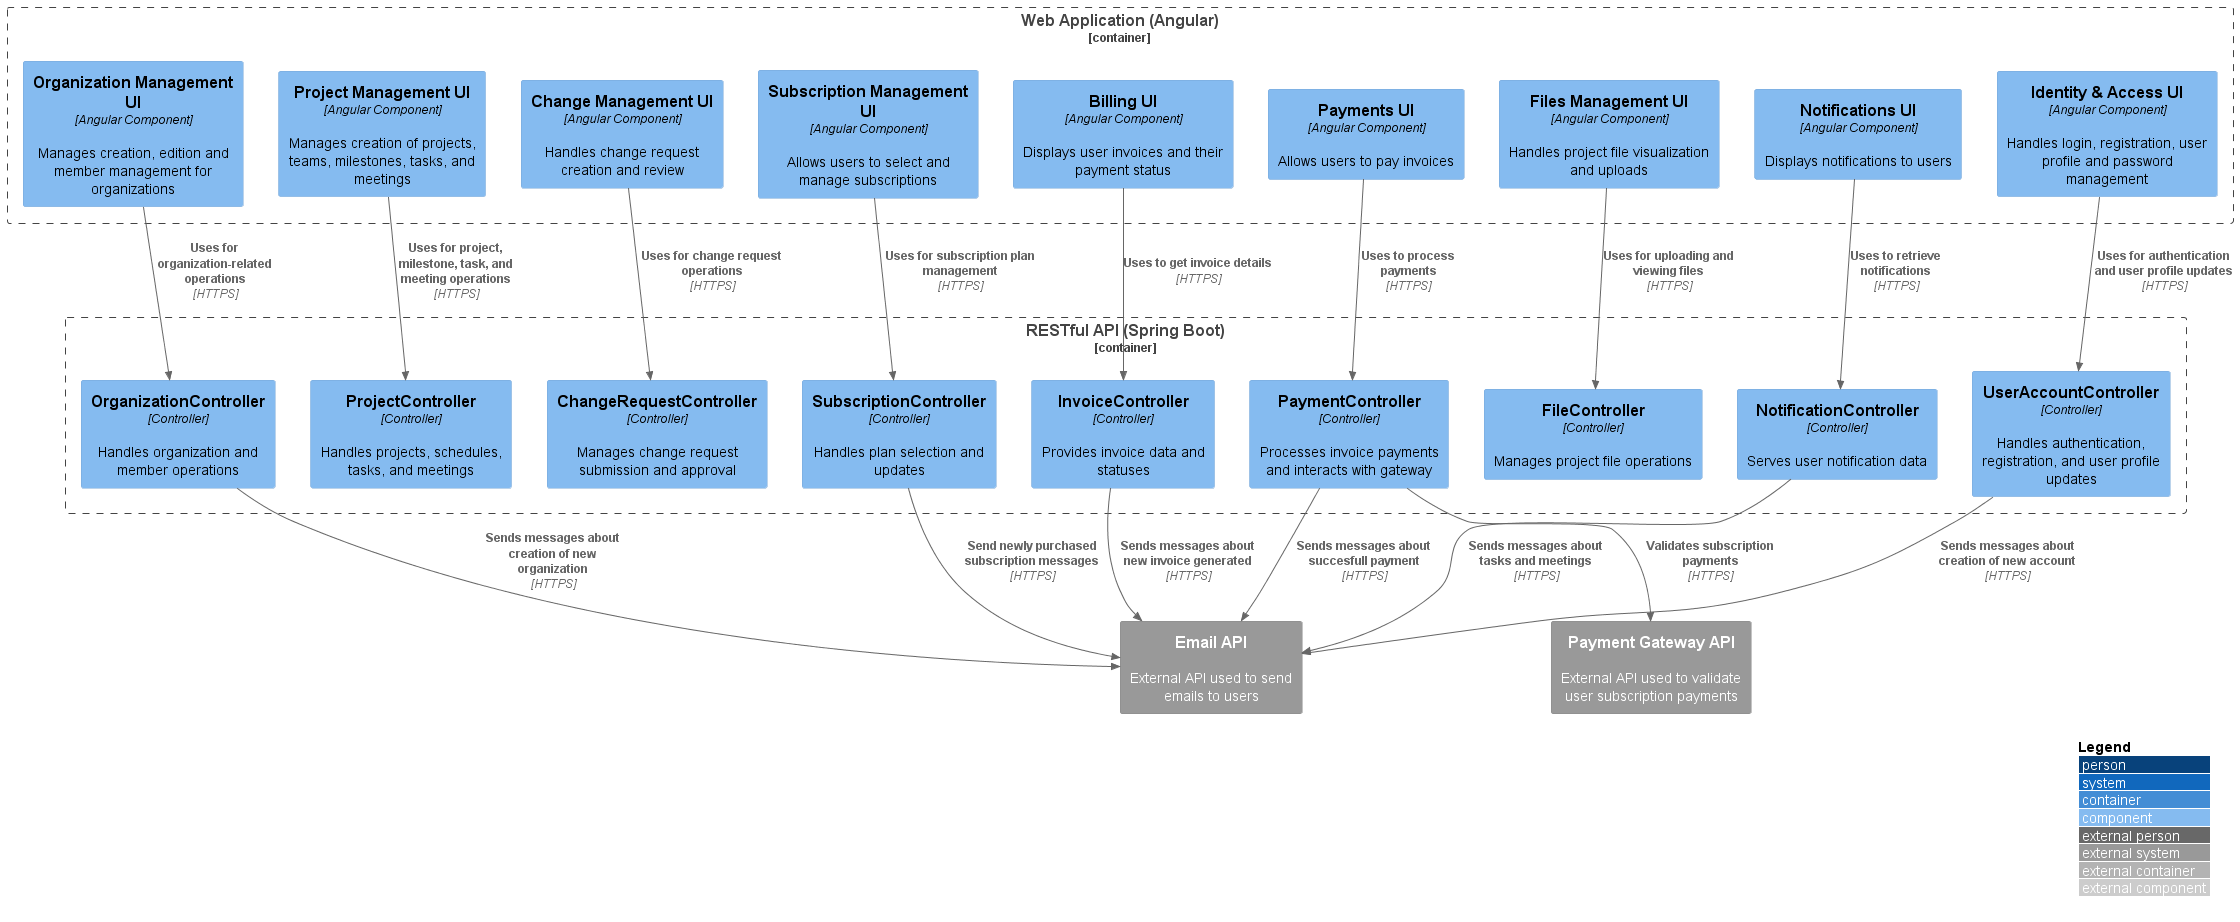

The diagram above was rendered by PlantUML. Its source (embedded in the PNG):
@startuml C4_Component_API
!includeurl https://raw.githubusercontent.com/plantuml-stdlib/C4-PlantUML/master/C4_Component.puml

LAYOUT_WITH_LEGEND()

' Frontend WebApp con sus módulos UI
Container_Boundary(webApp, "Web Application (Angular)") {
  Component(organizationUI, "Organization Management UI", "Angular Component", "Manages creation, edition and member management for organizations")
  Component(projectUI, "Project Management UI", "Angular Component", "Manages creation of projects, teams, milestones, tasks, and meetings")
  Component(changeUI, "Change Management UI", "Angular Component", "Handles change request creation and review")
  Component(subscriptionUI, "Subscription Management UI", "Angular Component", "Allows users to select and manage subscriptions")
  Component(billingUI, "Billing UI", "Angular Component", "Displays user invoices and their payment status")
  Component(paymentUI, "Payments UI", "Angular Component", "Allows users to pay invoices")
  Component(filesUI, "Files Management UI", "Angular Component", "Handles project file visualization and uploads")
  Component(notificationsUI, "Notifications UI", "Angular Component", "Displays notifications to users")
  Component(iamUI, "Identity & Access UI", "Angular Component", "Handles login, registration, user profile and password management")
}
' External Systems
System_Ext(emailAPI, "Email API", "External API used to send emails to users")
System_Ext(paymentGateway, "Payment Gateway API", "External API used to validate user subscription payments")


' Backend API con sus controladores organizados por bounded context
Container_Boundary(api, "RESTful API (Spring Boot)") {
  Component(organizationCtrl, "OrganizationController", "Controller", "Handles organization and member operations")
  Component(projectCtrl, "ProjectController", "Controller", "Handles projects, schedules, tasks, and meetings")
  Component(changeCtrl, "ChangeRequestController", "Controller", "Manages change request submission and approval")
  Component(subscriptionCtrl, "SubscriptionController", "Controller", "Handles plan selection and updates")
  Component(invoiceCtrl, "InvoiceController", "Controller", "Provides invoice data and statuses")
  Component(paymentCtrl, "PaymentController", "Controller", "Processes invoice payments and interacts with gateway")
  Component(fileCtrl, "FileController", "Controller", "Manages project file operations")
  Component(notificationCtrl, "NotificationController", "Controller", "Serves user notification data")
  Component(userAccountCtrl, "UserAccountController", "Controller", "Handles authentication, registration, and user profile updates")
}

' Relaciones WebApp -> API Controllers
Rel(organizationUI, organizationCtrl, "Uses for organization-related operations", "HTTPS")
Rel(projectUI, projectCtrl, "Uses for project, milestone, task, and meeting operations", "HTTPS")
Rel(changeUI, changeCtrl, "Uses for change request operations", "HTTPS")
Rel(subscriptionUI, subscriptionCtrl, "Uses for subscription plan management", "HTTPS")
Rel(billingUI, invoiceCtrl, "Uses to get invoice details", "HTTPS")
Rel(paymentUI, paymentCtrl, "Uses to process payments", "HTTPS")
Rel(filesUI, fileCtrl, "Uses for uploading and viewing files", "HTTPS")
Rel(notificationsUI, notificationCtrl, "Uses to retrieve notifications", "HTTPS")
Rel(iamUI, userAccountCtrl, "Uses for authentication and user profile updates", "HTTPS")
Rel(notificationCtrl, emailAPI, "Sends messages about tasks and meetings", "HTTPS")
Rel(organizationCtrl, emailAPI, "Sends messages about creation of new organization", "HTTPS")
Rel(userAccountCtrl, emailAPI, "Sends messages about creation of new account", "HTTPS")
Rel(invoiceCtrl, emailAPI, "Sends messages about new invoice generated", "HTTPS")
Rel(paymentCtrl, emailAPI, "Sends messages about succesfull payment", "HTTPS")
Rel(subscriptionCtrl, emailAPI, "Send newly purchased subscription messages", "HTTPS")
Rel(paymentCtrl, paymentGateway, "Validates subscription payments", "HTTPS")



@enduml